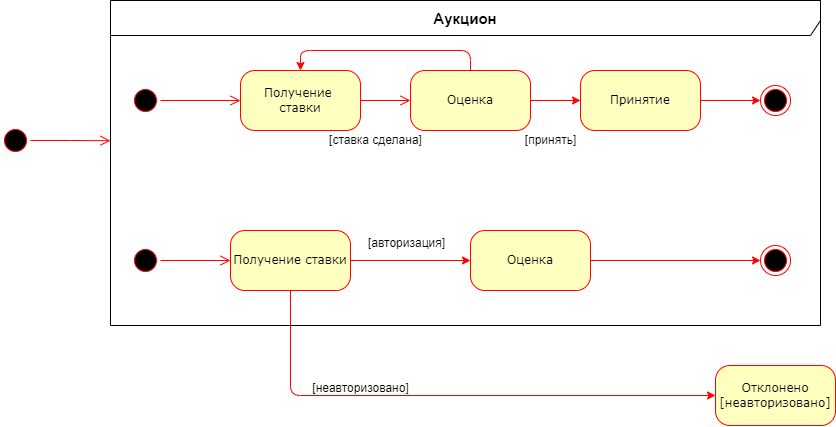

The diagram above was exported from draw.io. Its source (the exported page's mxGraphModel, read from the mxfile embedded in the PNG):
<mxGraphModel dx="1195" dy="622" grid="0" gridSize="10" guides="1" tooltips="1" connect="1" arrows="1" fold="1" page="1" pageScale="1" pageWidth="1100" pageHeight="850" background="none" math="0" shadow="0">
  <root>
    <mxCell id="0" />
    <mxCell id="1" parent="0" />
    <mxCell id="382b91b5511bd0f7-1" value="" style="ellipse;html=1;shape=startState;fillColor=#000000;strokeColor=#ff0000;rounded=1;shadow=0;comic=0;labelBackgroundColor=none;fontFamily=Verdana;fontSize=12;fontColor=#000000;align=center;direction=south;" parent="1" vertex="1">
      <mxGeometry x="130" y="180" width="30" height="30" as="geometry" />
    </mxCell>
    <mxCell id="rnH-Pgk6jc6Qt-WUHp8l-12" style="edgeStyle=orthogonalEdgeStyle;rounded=1;orthogonalLoop=1;jettySize=auto;html=1;exitX=0.5;exitY=0;exitDx=0;exitDy=0;entryX=0.5;entryY=0;entryDx=0;entryDy=0;strokeColor=#ff0000;curved=0;" edge="1" parent="1" source="382b91b5511bd0f7-5" target="382b91b5511bd0f7-6">
      <mxGeometry relative="1" as="geometry" />
    </mxCell>
    <mxCell id="rnH-Pgk6jc6Qt-WUHp8l-13" style="edgeStyle=orthogonalEdgeStyle;rounded=0;orthogonalLoop=1;jettySize=auto;html=1;exitX=1;exitY=0.5;exitDx=0;exitDy=0;entryX=0;entryY=0.5;entryDx=0;entryDy=0;strokeColor=#FF0000;" edge="1" parent="1" source="382b91b5511bd0f7-5" target="382b91b5511bd0f7-10">
      <mxGeometry relative="1" as="geometry" />
    </mxCell>
    <mxCell id="382b91b5511bd0f7-5" value="Оценка" style="rounded=1;whiteSpace=wrap;html=1;arcSize=24;fillColor=#ffffc0;strokeColor=#ff0000;shadow=0;comic=0;labelBackgroundColor=none;fontFamily=Verdana;fontSize=12;fontColor=#000000;align=center;" parent="1" vertex="1">
      <mxGeometry x="410" y="165" width="120" height="60" as="geometry" />
    </mxCell>
    <mxCell id="382b91b5511bd0f7-6" value="Получение&amp;nbsp;&lt;div&gt;ставки&lt;/div&gt;" style="rounded=1;whiteSpace=wrap;html=1;arcSize=24;fillColor=#ffffc0;strokeColor=#ff0000;shadow=0;comic=0;labelBackgroundColor=none;fontFamily=Verdana;fontSize=12;fontColor=#000000;align=center;" parent="1" vertex="1">
      <mxGeometry x="240" y="165" width="120" height="60" as="geometry" />
    </mxCell>
    <mxCell id="rnH-Pgk6jc6Qt-WUHp8l-25" style="edgeStyle=orthogonalEdgeStyle;rounded=1;orthogonalLoop=1;jettySize=auto;html=1;exitX=1;exitY=0.5;exitDx=0;exitDy=0;entryX=0;entryY=0.5;entryDx=0;entryDy=0;curved=0;strokeColor=#FF0000;" edge="1" parent="1" source="382b91b5511bd0f7-7" target="rnH-Pgk6jc6Qt-WUHp8l-23">
      <mxGeometry relative="1" as="geometry" />
    </mxCell>
    <mxCell id="rnH-Pgk6jc6Qt-WUHp8l-28" style="edgeStyle=orthogonalEdgeStyle;rounded=1;orthogonalLoop=1;jettySize=auto;html=1;exitX=0.5;exitY=1;exitDx=0;exitDy=0;entryX=0;entryY=0.5;entryDx=0;entryDy=0;curved=0;strokeColor=#FF0000;" edge="1" parent="1" source="382b91b5511bd0f7-7" target="rnH-Pgk6jc6Qt-WUHp8l-27">
      <mxGeometry relative="1" as="geometry" />
    </mxCell>
    <mxCell id="382b91b5511bd0f7-7" value="Получение ставки" style="rounded=1;whiteSpace=wrap;html=1;arcSize=24;fillColor=#ffffc0;strokeColor=#ff0000;shadow=0;comic=0;labelBackgroundColor=none;fontFamily=Verdana;fontSize=12;fontColor=#000000;align=center;" parent="1" vertex="1">
      <mxGeometry x="230" y="325" width="120" height="60" as="geometry" />
    </mxCell>
    <mxCell id="rnH-Pgk6jc6Qt-WUHp8l-15" style="edgeStyle=orthogonalEdgeStyle;rounded=0;orthogonalLoop=1;jettySize=auto;html=1;exitX=1;exitY=0.5;exitDx=0;exitDy=0;entryX=0;entryY=0.5;entryDx=0;entryDy=0;strokeColor=#FF0000;" edge="1" parent="1" source="382b91b5511bd0f7-10" target="rnH-Pgk6jc6Qt-WUHp8l-14">
      <mxGeometry relative="1" as="geometry" />
    </mxCell>
    <mxCell id="382b91b5511bd0f7-10" value="Принятие" style="rounded=1;whiteSpace=wrap;html=1;arcSize=24;fillColor=#ffffc0;strokeColor=#ff0000;shadow=0;comic=0;labelBackgroundColor=none;fontFamily=Verdana;fontSize=12;fontColor=#000000;align=center;" parent="1" vertex="1">
      <mxGeometry x="580" y="165" width="120" height="60" as="geometry" />
    </mxCell>
    <mxCell id="2a3bc250acf0617d-9" style="edgeStyle=orthogonalEdgeStyle;html=1;labelBackgroundColor=none;endArrow=open;endSize=8;strokeColor=#ff0000;fontFamily=Verdana;fontSize=12;align=left;" parent="1" source="382b91b5511bd0f7-1" target="382b91b5511bd0f7-6" edge="1">
      <mxGeometry relative="1" as="geometry" />
    </mxCell>
    <mxCell id="2a3bc250acf0617d-10" style="edgeStyle=orthogonalEdgeStyle;html=1;labelBackgroundColor=none;endArrow=open;endSize=8;strokeColor=#ff0000;fontFamily=Verdana;fontSize=12;align=left;exitX=1;exitY=0.5;exitDx=0;exitDy=0;entryX=0;entryY=0.5;entryDx=0;entryDy=0;" parent="1" source="382b91b5511bd0f7-6" target="382b91b5511bd0f7-5" edge="1">
      <mxGeometry relative="1" as="geometry">
        <Array as="points" />
        <mxPoint x="440" y="195" as="targetPoint" />
      </mxGeometry>
    </mxCell>
    <mxCell id="rnH-Pgk6jc6Qt-WUHp8l-9" value="" style="ellipse;html=1;shape=startState;fillColor=#000000;strokeColor=#ff0000;" vertex="1" parent="1">
      <mxGeometry y="220" width="30" height="30" as="geometry" />
    </mxCell>
    <mxCell id="rnH-Pgk6jc6Qt-WUHp8l-10" value="" style="edgeStyle=orthogonalEdgeStyle;html=1;verticalAlign=bottom;endArrow=open;endSize=8;strokeColor=#ff0000;rounded=0;entryX=0;entryY=0.365;entryDx=0;entryDy=0;entryPerimeter=0;" edge="1" source="rnH-Pgk6jc6Qt-WUHp8l-9" parent="1">
      <mxGeometry relative="1" as="geometry">
        <mxPoint x="110" y="235.19999999999993" as="targetPoint" />
      </mxGeometry>
    </mxCell>
    <mxCell id="rnH-Pgk6jc6Qt-WUHp8l-14" value="" style="ellipse;html=1;shape=endState;fillColor=#000000;strokeColor=#ff0000;" vertex="1" parent="1">
      <mxGeometry x="760" y="180" width="30" height="30" as="geometry" />
    </mxCell>
    <mxCell id="rnH-Pgk6jc6Qt-WUHp8l-16" value="[ставка сделана]" style="text;html=1;align=center;verticalAlign=middle;resizable=0;points=[];autosize=1;strokeColor=none;fillColor=none;" vertex="1" parent="1">
      <mxGeometry x="315" y="220" width="120" height="30" as="geometry" />
    </mxCell>
    <mxCell id="rnH-Pgk6jc6Qt-WUHp8l-17" value="[принять]" style="text;html=1;align=center;verticalAlign=middle;resizable=0;points=[];autosize=1;strokeColor=none;fillColor=none;" vertex="1" parent="1">
      <mxGeometry x="515" y="220" width="70" height="30" as="geometry" />
    </mxCell>
    <mxCell id="rnH-Pgk6jc6Qt-WUHp8l-18" value="" style="ellipse;html=1;shape=startState;fillColor=#000000;strokeColor=#ff0000;" vertex="1" parent="1">
      <mxGeometry x="130" y="340" width="30" height="30" as="geometry" />
    </mxCell>
    <mxCell id="rnH-Pgk6jc6Qt-WUHp8l-19" value="" style="edgeStyle=orthogonalEdgeStyle;html=1;verticalAlign=bottom;endArrow=open;endSize=8;strokeColor=#ff0000;rounded=0;entryX=0;entryY=0.5;entryDx=0;entryDy=0;" edge="1" source="rnH-Pgk6jc6Qt-WUHp8l-18" parent="1" target="382b91b5511bd0f7-7">
      <mxGeometry relative="1" as="geometry">
        <mxPoint x="230" y="355" as="targetPoint" />
      </mxGeometry>
    </mxCell>
    <mxCell id="rnH-Pgk6jc6Qt-WUHp8l-23" value="Оценка" style="rounded=1;whiteSpace=wrap;html=1;arcSize=24;fillColor=#ffffc0;strokeColor=#ff0000;shadow=0;comic=0;labelBackgroundColor=none;fontFamily=Verdana;fontSize=12;fontColor=#000000;align=center;" vertex="1" parent="1">
      <mxGeometry x="470" y="325" width="120" height="60" as="geometry" />
    </mxCell>
    <mxCell id="rnH-Pgk6jc6Qt-WUHp8l-24" value="" style="ellipse;html=1;shape=endState;fillColor=#000000;strokeColor=#ff0000;" vertex="1" parent="1">
      <mxGeometry x="760" y="340" width="30" height="30" as="geometry" />
    </mxCell>
    <mxCell id="rnH-Pgk6jc6Qt-WUHp8l-26" style="edgeStyle=orthogonalEdgeStyle;rounded=0;orthogonalLoop=1;jettySize=auto;html=1;exitX=1;exitY=0.5;exitDx=0;exitDy=0;entryX=0;entryY=0.5;entryDx=0;entryDy=0;strokeColor=#FF0000;" edge="1" parent="1" source="rnH-Pgk6jc6Qt-WUHp8l-23" target="rnH-Pgk6jc6Qt-WUHp8l-24">
      <mxGeometry relative="1" as="geometry" />
    </mxCell>
    <mxCell id="rnH-Pgk6jc6Qt-WUHp8l-27" value="Отклонено&lt;div&gt;[неавторизовано]&lt;/div&gt;" style="rounded=1;whiteSpace=wrap;html=1;arcSize=24;fillColor=#ffffc0;strokeColor=#ff0000;shadow=0;comic=0;labelBackgroundColor=none;fontFamily=Verdana;fontSize=12;fontColor=#000000;align=center;" vertex="1" parent="1">
      <mxGeometry x="715" y="460" width="120" height="60" as="geometry" />
    </mxCell>
    <mxCell id="rnH-Pgk6jc6Qt-WUHp8l-29" value="[неавторизовано]" style="text;html=1;align=center;verticalAlign=middle;resizable=0;points=[];autosize=1;strokeColor=none;fillColor=none;" vertex="1" parent="1">
      <mxGeometry x="300" y="468" width="120" height="30" as="geometry" />
    </mxCell>
    <mxCell id="rnH-Pgk6jc6Qt-WUHp8l-30" value="&lt;b&gt;&lt;font style=&quot;font-size: 15px;&quot;&gt;Аукцион&lt;/font&gt;&lt;/b&gt;" style="shape=umlFrame;whiteSpace=wrap;html=1;pointerEvents=0;width=710;height=35;" vertex="1" parent="1">
      <mxGeometry x="110" y="95" width="710" height="325" as="geometry" />
    </mxCell>
    <mxCell id="rnH-Pgk6jc6Qt-WUHp8l-31" value="[авторизация]" style="text;html=1;align=center;verticalAlign=middle;resizable=0;points=[];autosize=1;strokeColor=none;fillColor=none;" vertex="1" parent="1">
      <mxGeometry x="358" y="325" width="95" height="26" as="geometry" />
    </mxCell>
  </root>
</mxGraphModel>